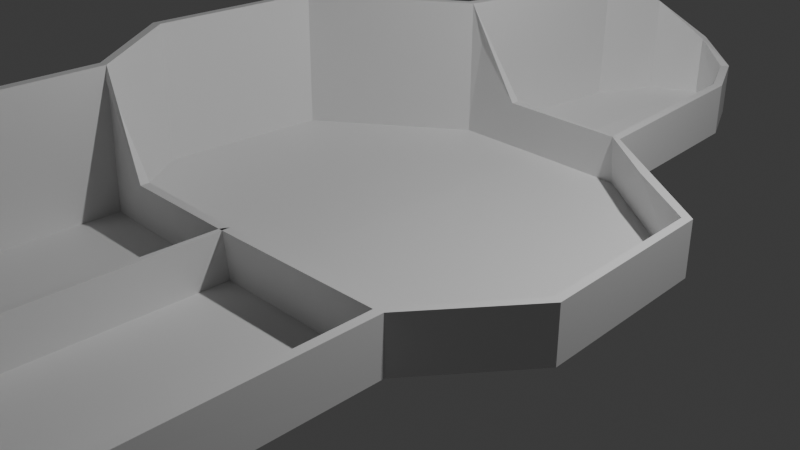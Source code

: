 # Source: Spaceship.blend  (saved by Blender 4.5.91; exported with 4.5.12 LTS)
import bpy
from mathutils import Matrix  # noqa: F401  (used for matrix-valued properties, if any)

bpy.ops.wm.read_factory_settings(use_empty=True)
scene = bpy.context.scene
scene.name = 'Scene'

# ---- collections
col_collection = bpy.data.collections.new('Collection'); scene.collection.children.link(col_collection)

# ---- materials (node trees are filled in below, after node groups)
mat_material = bpy.data.materials.new('Material')
mat_material.alpha_threshold = 0.0
mat_material.roughness = 0.5
mat_material.line_color = (0.0, 0.0, 0.0, 1.0)

# ---- material node trees
mat_material.use_nodes = True; mat_material.node_tree.nodes.clear()
_N = mat_material.node_tree.nodes; _L = mat_material.node_tree.links
n0 = _N.new('ShaderNodeOutputMaterial'); n0.name = 'Material Output'; n0.location = (200, 100)
n1 = _N.new('ShaderNodeBsdfPrincipled'); n1.name = 'Principled BSDF'; n1.location = (-200, 100)
n1.inputs[3].default_value = 1.45
_L.new(n1.outputs[0], n0.inputs[0])
n0.is_active_output = True

# ---- world
world_world = bpy.data.worlds.new('World'); scene.world = world_world
world_world.use_nodes = True; world_world.node_tree.nodes.clear()
_N = world_world.node_tree.nodes; _L = world_world.node_tree.links
n0 = _N.new('ShaderNodeOutputWorld'); n0.name = 'World Output'; n0.location = (200, 100)
n1 = _N.new('ShaderNodeBackground'); n1.name = 'Background'; n1.location = (-200, 100)
n1.inputs[0].default_value = (0.05088, 0.05088, 0.05088, 1.0)
_L.new(n1.outputs[0], n0.inputs[0])
n0.is_active_output = True
world_world.color = (0.05088, 0.05088, 0.05088)
world_world.sun_shadow_jitter_overblur = 0.0

# ---- cameras
cam_camera = bpy.data.cameras.new('Camera')
cam_camera.clip_end = 100.0
cam_camera.ortho_scale = 7.314

# ---- lights
light_light = bpy.data.lights.new('Light', 'POINT')
light_light.energy = 1000.0
light_light.shadow_soft_size = 0.1

# ---- meshes
me_cube = bpy.data.meshes.new('Cube')
me_cube.from_pydata([(-1.098, 2.121, 1.628), (-1.098, 2.121, 6.064e-09), (-1.992, -2.035, 1.628), (0.0, 2.121, 6.064e-09), (0.0, -2.035, 0.6009), (2.051, -4.977, 0.6009), (-0.3902, 2.121, 0.6009), (-2.075, -5.649, 6.064e-09), (-2.075, -5.649, 1.628), (0.0, -5.619, 1.628), (0.0, -4.977, 0.6009), (0.0, 5.392, 6.064e-09), (-0.5647, 5.065, 1.819e-08), (-0.5647, 5.065, 1.219), (0.0, 5.392, 0.7773), (-0.9053, 4.367, 1.571e-08), (-0.9053, 4.367, 1.509), (-1.896, -7.215, 6.064e-09), (-1.896, -7.215, 1.628), (0.0, -7.215, 1.628), (0.0, -7.215, 6.064e-09), (0.0, -2.035, 6.064e-09), (0.0, -5.619, 6.064e-09), (-1.992, -2.035, 6.064e-09), (0.0, 4.471, 6.064e-09), (-2.691, 1.057, 1.628), (-2.816, -0.9358, 1.628), (0.0, -0.9358, 0.0), (0.0, 1.057, 0.0), (-2.816, -0.9358, 0.0), (-2.691, 1.057, 0.0), (1.098, 2.121, 0.6009), (1.098, 2.121, 6.064e-09), (1.992, -2.035, 0.6009), (2.075, -5.649, 6.064e-09), (2.075, -5.649, 1.628), (0.5647, 5.065, 1.819e-08), (0.5647, 5.065, 0.6009), (0.9053, 4.367, 1.571e-08), (0.9053, 4.367, 0.6009), (1.896, -7.215, 6.064e-09), (1.896, -7.215, 1.628), (1.992, -2.035, 6.064e-09), (2.691, 1.057, 0.6009), (2.816, -0.9358, 0.6009), (2.816, -0.9358, 0.0), (2.691, 1.057, 0.0), (-1.05, 2.683, 8.48e-09), (-1.05, 2.683, 1.598), (0.0, 2.791, 6.064e-09), (1.05, 2.683, 8.48e-09), (1.05, 2.683, 0.6009), (-1.307, -2.035, 0.6009), (1.814, 1.643, 0.6009), (0.0, -4.977, 0.0), (-2.066, -4.977, 0.0), (-2.062, -4.977, 1.628), (2.054, -4.977, 0.0)], [], [(7, 22, 20, 17), (30, 25, 0, 1), (29, 27, 21, 23), (23, 21, 54, 55), (1, 3, 28, 30), (21, 23, 52, 4), (12, 13, 14, 11), (15, 16, 13, 12), (24, 15, 12, 11), (3, 6, 0, 1), (49, 47, 15, 24), (30, 28, 27, 29), (23, 2, 26, 29), (20, 19, 18, 17), (8, 7, 17, 18), (22, 9, 19, 20), (9, 8, 18, 19), (34, 57, 5, 35), (47, 48, 16, 15), (29, 26, 25, 30), (23, 55, 56, 2), (34, 40, 20, 22), (46, 32, 53, 43), (45, 42, 21, 27), (42, 57, 54, 21), (32, 46, 28, 3), (21, 4, 33, 42), (36, 11, 14, 37), (38, 36, 37, 39), (24, 11, 36, 38), (3, 32, 31, 6), (49, 24, 38, 50), (46, 45, 27, 28), (42, 45, 44, 33), (20, 40, 41, 19), (35, 41, 40, 34), (9, 19, 41, 35), (50, 38, 39, 51), (45, 46, 43, 44), (42, 33, 5, 57), (32, 50, 51, 31), (3, 49, 50, 32), (1, 0, 48, 47), (3, 1, 47, 49), (52, 23, 2), (22, 54, 10, 9), (53, 32, 31), (10, 54, 21, 4), (55, 54, 22, 7), (54, 57, 34, 22), (56, 55, 7, 8)])
_uv = me_cube.uv_layers.new(name='UVMap')
_uv.uv.foreach_set('vector', [0.125, 0.75, 0.25, 0.75, 0.25, 0.75, 0.125, 0.75, 0.375, 0.1667, 0.625, 0.1667, 0.625, 0.25, 0.375, 0.25, 0.125, 0.6667, 0.25, 0.6667, 0.25, 0.75, 0.125, 0.75, 0.125, 0.75, 0.25, 0.75, 0.25, 0.75, 0.125, 0.75, 0.125, 0.5, 0.25, 0.5, 0.25, 0.5833, 0.125, 0.5833, 0.0, 0.0, 0.0, 0.0, 0.0, 0.0, 0.0, 0.0, 0.375, 0.25, 0.625, 0.25, 0.625, 0.375, 0.375, 0.375, 0.375, 0.25, 0.625, 0.25, 0.625, 0.25, 0.375, 0.25, 0.25, 0.5, 0.125, 0.5, 0.125, 0.5, 0.25, 0.5, 0.0, 0.0, 0.0, 0.0, 0.0, 0.0, 0.0, 0.0, 0.25, 0.5, 0.125, 0.5, 0.125, 0.5, 0.25, 0.5, 0.125, 0.5833, 0.25, 0.5833, 0.25, 0.6667, 0.125, 0.6667, 0.375, 0.0, 0.625, 0.0, 0.625, 0.08333, 0.375, 0.08333, 0.375, 0.875, 0.625, 0.875, 0.625, 1.0, 0.375, 1.0, 0.625, 1.0, 0.375, 1.0, 0.375, 1.0, 0.625, 1.0, 0.0, 0.0, 0.0, 0.0, 0.0, 0.0, 0.0, 0.0, 0.0, 0.0, 0.0, 0.0, 0.0, 0.0, 0.0, 0.0, 0.0, 0.0, 0.0, 0.0, 0.0, 0.0, 0.0, 0.0, 0.375, 0.25, 0.625, 0.25, 0.625, 0.25, 0.375, 0.25, 0.375, 0.08333, 0.625, 0.08333, 0.625, 0.1667, 0.375, 0.1667, 0.0, 0.0, 0.0, 0.0, 0.0, 0.0, 0.0, 0.0, 0.125, 0.75, 0.125, 0.75, 0.25, 0.75, 0.25, 0.75, 0.375, 0.1667, 0.375, 0.25, 0.625, 0.2126, 0.625, 0.1667, 0.125, 0.6667, 0.125, 0.75, 0.25, 0.75, 0.25, 0.6667, 0.125, 0.75, 0.125, 0.75, 0.25, 0.75, 0.25, 0.75, 0.125, 0.5, 0.125, 0.5833, 0.25, 0.5833, 0.25, 0.5, 0.0, 0.0, 0.0, 0.0, 0.0, 0.0, 0.0, 0.0, 0.375, 0.25, 0.375, 0.375, 0.625, 0.375, 0.625, 0.25, 0.375, 0.25, 0.375, 0.25, 0.625, 0.25, 0.625, 0.25, 0.25, 0.5, 0.25, 0.5, 0.125, 0.5, 0.125, 0.5, 0.0, 0.0, 0.0, 0.0, 0.0, 0.0, 0.0, 0.0, 0.25, 0.5, 0.25, 0.5, 0.125, 0.5, 0.125, 0.5, 0.125, 0.5833, 0.125, 0.6667, 0.25, 0.6667, 0.25, 0.5833, 0.375, 0.0, 0.375, 0.08333, 0.625, 0.08333, 0.625, 0.0, 0.375, 0.875, 0.375, 1.0, 0.625, 1.0, 0.625, 0.875, 0.625, 1.0, 0.625, 1.0, 0.375, 1.0, 0.375, 1.0, 0.0, 0.0, 0.0, 0.0, 0.0, 0.0, 0.0, 0.0, 0.375, 0.25, 0.375, 0.25, 0.625, 0.25, 0.625, 0.25, 0.375, 0.08333, 0.375, 0.1667, 0.625, 0.1667, 0.625, 0.08333, 0.0, 0.0, 0.0, 0.0, 0.0, 0.0, 0.0, 0.0, 0.375, 0.25, 0.375, 0.25, 0.625, 0.25, 0.625, 0.25, 0.25, 0.5, 0.25, 0.5, 0.125, 0.5, 0.125, 0.5, 0.375, 0.25, 0.625, 0.25, 0.625, 0.25, 0.375, 0.25, 0.25, 0.5, 0.125, 0.5, 0.125, 0.5, 0.25, 0.5, 0.0, 0.0, 0.0, 0.0, 0.0, 0.0, 0.0, 0.0, 0.0, 0.0, 0.0, 0.0, 0.0, 0.0, 0.625, 0.2126, 0.375, 0.25, 0.625, 0.25, 0.0, 0.0, 0.0, 0.0, 0.0, 0.0, 0.0, 0.0, 0.125, 0.75, 0.25, 0.75, 0.25, 0.75, 0.125, 0.75, 0.25, 0.75, 0.125, 0.75, 0.125, 0.75, 0.25, 0.75, 0.0, 0.0, 0.0, 0.0, 0.0, 0.0, 0.0, 0.0])
me_cube.materials.append(mat_material)
me_cube.use_mirror_vertex_groups = False
me_cube.update()

# ---- objects
ob_cube = bpy.data.objects.new('Cube', me_cube)
ob_light = bpy.data.objects.new('Light', light_light)
ob_camera = bpy.data.objects.new('Camera', cam_camera)

# ---- transforms, parenting, visibility, modifiers, constraints
ob_cube.location = (0.0, 0.0, 0.0)
ob_cube.lock_rotations_4d = False
ob_cube.empty_display_type = 'ARROWS'
ob_cube.lineart.crease_threshold = 0.0
_m = ob_cube.modifiers.new('Solidify', 'SOLIDIFY')
_m.thickness = 0.1
ob_light.location = (4.076, 1.005, 5.904)
ob_light.rotation_euler = (0.6503, 0.05522, 1.866)
ob_light.lock_rotations_4d = False
ob_light.empty_display_type = 'ARROWS'
ob_light.color = (0.0, 0.0, 0.0, 0.0)
ob_light.lineart.crease_threshold = 0.0
ob_camera.location = (7.359, -6.926, 4.958)
ob_camera.rotation_euler = (1.109, 0.0, 0.8149)
ob_camera.lock_rotations_4d = False
ob_camera.empty_display_type = 'ARROWS'
ob_camera.color = (0.0, 0.0, 0.0, 0.0)
ob_camera.display_type = 'WIRE'
ob_camera.lineart.crease_threshold = 0.0

# ---- collection membership
col_collection.objects.link(ob_cube)
col_collection.objects.link(ob_light)
col_collection.objects.link(ob_camera)

# ---- scene / render settings (as saved in the file)
scene.camera = ob_camera
scene.frame_start = 1; scene.frame_end = 250; scene.frame_set(1)
scene.render.engine = 'BLENDER_EEVEE_NEXT'
bpy.context.view_layer.update()
